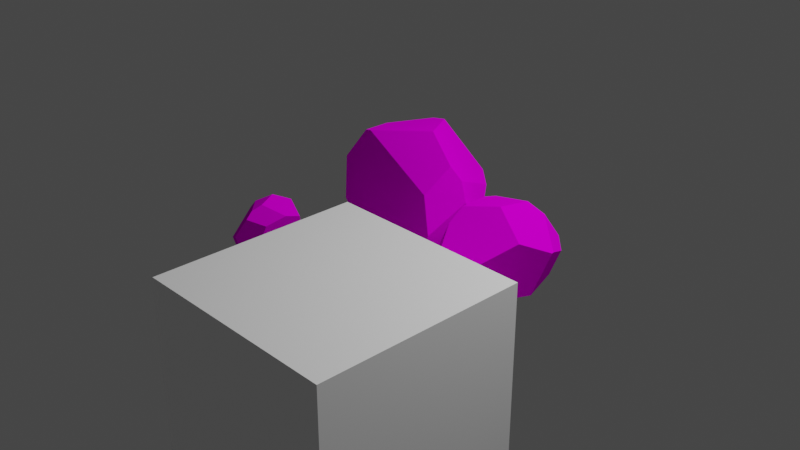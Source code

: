 # Source: iron_ore_1.blend  (saved by Blender 2.83.19; exported with 4.5.12 LTS)
import bpy
from mathutils import Matrix  # noqa: F401  (used for matrix-valued properties, if any)

bpy.ops.wm.read_factory_settings(use_empty=True)
scene = bpy.context.scene
scene.name = 'Scene'

# ---- collections
col_collection = bpy.data.collections.new('Collection'); scene.collection.children.link(col_collection)

# ---- images (referenced by path relative to the original .blend; pixels are not part of the script)
import os
ASSET_DIR = os.environ.get("B2B_ASSET_DIR", "")  # directory of the original .blend (textures are referenced by path, not embedded)
HERE = os.path.dirname(os.path.abspath(__file__))  # packed textures are extracted next to this script under _unpacked/

def load_image(name, relpath, width, height, colorspace="sRGB"):
    """Load a texture the original file referenced (path relative to the .blend, or extracted next to this script)."""
    p = next((c for c in (os.path.join(HERE, relpath), os.path.join(ASSET_DIR, relpath)) if relpath and os.path.exists(c)), "")
    if p:
        img = bpy.data.images.load(p, check_existing=True)
        img.name = name
    else:  # same state as the original file: an image datablock whose file is absent (Cycles renders it pink)
        img = bpy.data.images.new(name, width, height)
        img.source = "FILE"
        img.filepath = "//" + (relpath or name)
    img.colorspace_settings.name = colorspace
    return img
img_iron_ore_1_png = load_image('Iron_Ore_1.png', 'Iron_Ore_1.png', 1024, 1024, 'sRGB')

# ---- materials (node trees are filled in below, after node groups)
mat_material_005 = bpy.data.materials.new('Material.005')
mat_material_005.use_transparent_shadow = False
mat_color4 = bpy.data.materials.new('color4')
mat_color4.use_transparent_shadow = False
mat_color4.diffuse_color = (0.64, 0.64, 0.64, 1.0)

# ---- material node trees
mat_material_005.use_nodes = True; mat_material_005.node_tree.nodes.clear()
_N = mat_material_005.node_tree.nodes; _L = mat_material_005.node_tree.links
n0 = _N.new('ShaderNodeBsdfPrincipled'); n0.name = 'Principled BSDF'; n0.location = (10, 300)
n0.distribution = 'GGX'
n0.subsurface_method = 'BURLEY'
n0.inputs[3].default_value = 1.45
n0.inputs[27].default_value = (0.0, 0.0, 0.0, 1.0)
n0.inputs[28].default_value = 1.0
n1 = _N.new('ShaderNodeOutputMaterial'); n1.name = 'Material Output'; n1.location = (300, 300)
n2 = _N.new('ShaderNodeNewGeometry'); n2.name = 'Geometry'; n2.location = (-6329, 12992)
n3 = _N.new('ShaderNodeEmission'); n3.name = 'Emission'; n3.location = (-5597, 12838)
n4 = _N.new('ShaderNodeValToRGB'); n4.name = 'ColorRamp'; n4.location = (-6136, 12943)
while len(n4.color_ramp.elements) > 1: n4.color_ramp.elements.remove(n4.color_ramp.elements[-1])
n4.color_ramp.elements[0].position = 0.3442; n4.color_ramp.elements[0].color = (0.0, 0.0, 0.0, 1.0)
_e = n4.color_ramp.elements.new(0.6377); _e.color = (1.0, 1.0, 1.0, 1.0)
n5 = _N.new('ShaderNodeOutputMaterial'); n5.name = 'Material Output.001'; n5.location = (-5287, 12807)
n6 = _N.new('ShaderNodeBsdfPrincipled'); n6.name = 'Principled BSDF.001'; n6.location = (-5583, 12738)
n6.distribution = 'GGX'
n6.subsurface_method = 'BURLEY'
n6.inputs[3].default_value = 1.45
n6.inputs[27].default_value = (0.0, 0.0, 0.0, 1.0)
n6.inputs[28].default_value = 1.0
n7 = _N.new('ShaderNodeGamma'); n7.name = 'Gamma'; n7.location = (-5816, 12856)
n7.inputs[1].default_value = 3.5
_L.new(n0.outputs[0], n1.inputs[0])
_L.new(n2.outputs[7], n4.inputs[0])
_L.new(n4.outputs[0], n7.inputs[0])
_L.new(n7.outputs[0], n6.inputs[0])
_L.new(n6.outputs[0], n5.inputs[0])
n5.is_active_output = True
mat_color4.use_nodes = True; mat_color4.node_tree.nodes.clear()
_N = mat_color4.node_tree.nodes; _L = mat_color4.node_tree.links
n0 = _N.new('ShaderNodeBsdfPrincipled'); n0.name = 'Principled BSDF'; n0.location = (0, 300)
n0.distribution = 'GGX'
n0.subsurface_method = 'BURLEY'
n0.inputs[3].default_value = 1.0
n0.inputs[27].default_value = (0.0, 0.0, 0.0, 1.0)
n0.inputs[28].default_value = 1.0
n1 = _N.new('ShaderNodeOutputMaterial'); n1.name = 'Material Output'; n1.location = (300, 300)
n2 = _N.new('ShaderNodeRGB'); n2.name = 'RGB'; n2.location = (-300, 300)
n2.label = 'Ambient'
n2.outputs[0].default_value = (0.0, 0.0, 0.0, 1.0)
n3 = _N.new('ShaderNodeRGB'); n3.name = 'RGB.001'; n3.location = (-300, 0)
n3.label = 'Specular'
n3.outputs[0].default_value = (0.5, 0.5, 0.5, 1.0)
n4 = _N.new('ShaderNodeTexImage'); n4.name = 'Image Texture'; n4.location = (-290, 275)
n4.image = img_iron_ore_1_png
_L.new(n0.outputs[0], n1.inputs[0])
_L.new(n4.outputs[0], n0.inputs[0])
n1.is_active_output = True

# ---- world
world_world = bpy.data.worlds.new('World'); scene.world = world_world
world_world.use_nodes = True; world_world.node_tree.nodes.clear()
_N = world_world.node_tree.nodes; _L = world_world.node_tree.links
n0 = _N.new('ShaderNodeOutputWorld'); n0.name = 'World Output'; n0.location = (300, 300)
n1 = _N.new('ShaderNodeBackground'); n1.name = 'Background'; n1.location = (10, 300)
n1.inputs[0].default_value = (0.05088, 0.05088, 0.05088, 1.0)
_L.new(n1.outputs[0], n0.inputs[0])
n0.is_active_output = True
world_world.color = (0.05088, 0.05088, 0.05088)
world_world.use_sun_shadow = False
world_world.sun_shadow_jitter_overblur = 0.0

# ---- cameras
cam_camera = bpy.data.cameras.new('Camera')
cam_camera.clip_end = 100.0
cam_camera.ortho_scale = 7.314

# ---- lights
light_light = bpy.data.lights.new('Light', 'POINT')
light_light.transmission_factor = 0.0
light_light.energy = 1000.0
light_light.shadow_soft_size = 0.1
light_light.shadow_maximum_resolution = 0.006
light_light.use_absolute_resolution = True

# ---- meshes
me_cube_002 = bpy.data.meshes.new('Cube.002')
me_cube_002.from_pydata([(-1.0, -1.0, -1.0), (-1.0, -1.0, 1.0), (-1.0, 1.0, -1.0), (-1.0, 1.0, 1.0), (1.0, -1.0, -1.0), (1.0, -1.0, 1.0), (1.0, 1.0, -1.0), (1.0, 1.0, 1.0)], [], [(0, 1, 3, 2), (2, 3, 7, 6), (6, 7, 5, 4), (4, 5, 1, 0), (2, 6, 4, 0), (7, 3, 1, 5)])
_uv = me_cube_002.uv_layers.new(name='UVMap')
_uv.uv.foreach_set('vector', [0.375, 0.0, 0.625, 0.0, 0.625, 0.25, 0.375, 0.25, 0.375, 0.25, 0.625, 0.25, 0.625, 0.5, 0.375, 0.5, 0.375, 0.5, 0.625, 0.5, 0.625, 0.75, 0.375, 0.75, 0.375, 0.75, 0.625, 0.75, 0.625, 1.0, 0.375, 1.0, 0.125, 0.5, 0.375, 0.5, 0.375, 0.75, 0.125, 0.75, 0.625, 0.5, 0.875, 0.5, 0.875, 0.75, 0.625, 0.75])
me_cube_002.materials.append(mat_material_005)
me_cube_002.use_remesh_fix_poles = True
me_cube_002.use_remesh_preserve_attributes = False
me_cube_002.use_mirror_vertex_groups = False
me_cube_002.update()
me_rock_type2_01_mesh = bpy.data.meshes.new('Rock Type2 01_mesh')
me_rock_type2_01_mesh.from_pydata([(0.0006741, -0.1831, -0.4066), (0.8124, -0.06031, -0.0448), (0.7167, -0.01855, 0.4013), (-0.3914, -0.1983, -0.1984), (-0.1153, -0.1039, 0.382), (-0.4457, 0.1891, 0.3238), (-0.6028, 0.1303, -0.01447), (-0.4111, -0.1797, -0.2), (0.9203, 0.2125, -0.2101), (0.6861, 0.4402, -0.5334), (0.7847, 0.2198, 0.3671), (0.6669, 0.5826, 0.3065), (0.7607, 0.8344, 0.0584), (0.8644, 0.7023, 0.009175), (0.9381, 0.5094, 0.0284), (0.08377, 0.2458, -0.716), (0.4913, 0.4943, -0.6897), (-0.1776, 0.9682, 0.214), (0.4265, 1.059, -0.04117), (0.1124, 0.9749, -0.5126), (-0.4947, 0.6163, 0.256), (-0.2446, 0.9563, 0.2132), (-0.4675, 0.3011, -0.471), (-0.6512, 0.3637, -0.09731), (-0.3019, 0.4155, -0.6262), (-0.03562, 0.9494, -0.5038), (-0.2894, 0.9293, -0.1008), (-0.6226, 0.4748, -0.02716)], [], [(4, 5, 6, 7, 3), (27, 26, 25, 24, 22, 23), (13, 12, 11, 10, 14), (2, 4, 3, 0, 1), (13, 14, 8, 9), (18, 17, 11, 12), (2, 1, 8, 14, 10), (0, 15, 16, 9, 8, 1), (16, 19, 18, 12, 13, 9), (4, 2, 10, 11, 17, 21, 20, 5), (23, 22, 7, 6), (26, 27, 20, 21), (19, 25, 26, 21, 17, 18), (19, 16, 15, 24, 25), (20, 27, 23, 6, 5), (0, 3, 7, 22, 24, 15)])
_uv = me_rock_type2_01_mesh.uv_layers.new(name='Rock_Type2_01_mesh-mesh-map-0')
_uv.uv.foreach_set('vector', [0.9996, 0.9198, 0.4059, 0.9139, 0.2138, 0.3767, 0.6348, 0.0118, 0.6715, 0.009611, 0.1249, 0.7589, 0.3575, 0.09036, 0.8906, 0.0303, 0.8906, 0.7996, 0.6533, 0.9782, 0.1833, 0.9155, 0.8277, 0.8508, 0.651, 1.044, 0.2769, 0.5574, 0.3552, -0.04094, 0.8963, 0.5373, 0.3125, -0.01874, 0.9301, 0.4483, 0.8629, 0.9938, 0.4688, 0.9215, 0.02897, 0.2325, 0.8173, 0.9964, 0.5279, 0.9276, 0.2678, 0.3909, 0.8173, -0.0108, 0.5895, 1.013, -0.005131, 0.6889, 0.9803, 0.4955, 1.001, 0.8459, 0.6823, 1.002, 0.2533, 0.5135, 0.3866, 0.03176, 0.8943, 0.006564, 0.8943, 0.7126, 0.9771, 0.9955, 0.4757, 0.9859, 0.2507, 0.5508, 0.3513, 0.3067, 0.6681, -0.02078, 0.9771, 0.05111, 0.2859, -0.03164, 0.9589, 0.1655, 0.7699, 0.8482, 0.3288, 1.024, 0.1442, 0.9694, 0.08742, 0.2056, 0.2833, 0.653, 0.2584, 0.04142, 0.4234, -0.01177, 0.6921, 0.07506, 1.008, 0.7002, 1.002, 0.7609, 0.8086, 1.032, 0.5067, 0.985, 0.2688, 0.2128, 0.8826, 3.356e-05, 0.8826, 0.998, 0.3092, 0.6426, 0.439, -0.03175, 1.022, 0.7762, 0.4794, 0.84, 0.02897, 0.2485, 0.1377, 0.8392, 0.07574, 0.641, 0.4169, 0.09666, 0.8011, -0.01009, 0.8347, 0.07713, 0.8347, 1.002, 0.8594, 0.09309, 0.8594, 0.9951, 0.2602, 0.9276, 0.01001, 0.3864, 0.6925, -0.007818, 0.9139, 1.001, 0.2311, 0.8149, 0.03499, 0.5957, 0.1372, 0.0236, 0.9139, -0.005954, 0.936, 0.7338, 0.4605, 0.9922, 0.4321, 0.9751, 0.2494, 0.2629, 0.4246, -0.01375, 0.936, 0.01853])
me_rock_type2_01_mesh.materials.append(mat_color4)
me_rock_type2_01_mesh.use_remesh_fix_poles = True
me_rock_type2_01_mesh.use_remesh_preserve_attributes = False
me_rock_type2_01_mesh.use_mirror_vertex_groups = False
me_rock_type2_01_mesh.update()
me_rock_type2_01_mesh_001 = bpy.data.meshes.new('Rock Type2 01_mesh.001')
me_rock_type2_01_mesh_001.from_pydata([(0.3581, 0.4936, 0.2744), (-0.02156, 0.1564, 0.702), (0.008609, -0.1625, 0.591), (0.53, 0.3755, 0.02038), (0.3872, -0.07486, 0.1092), (0.3307, -0.0009766, -0.207), (0.4148, 0.2612, -0.2549), (0.526, 0.3785, 0.0009764), (-0.2417, 0.2699, 0.6746), (-0.3062, 0.5296, 0.4647), (-0.1688, -0.142, 0.5421), (-0.3524, -0.08479, 0.3307), (-0.5573, 0.09066, 0.3093), (-0.5173, 0.1168, 0.4296), (-0.4246, 0.09492, 0.5499), (0.04383, 0.7161, 0.1813), (-0.2703, 0.6621, 0.3346), (-0.2669, 0.06063, -0.3387), (-0.5711, 0.1949, 0.02102), (-0.4154, 0.5686, -0.1041), (0.07945, 0.05587, -0.4004), (-0.2333, 0.0671, -0.3756), (0.2355, 0.5855, -0.2022), (0.2841, 0.3277, -0.3704), (0.09247, 0.6855, -0.1322), (-0.3411, 0.5752, -0.1867), (-0.2121, 0.3016, -0.3682), (0.2063, 0.2743, -0.4019)], [], [(4, 5, 6, 7, 3), (27, 26, 25, 24, 22, 23), (13, 12, 11, 10, 14), (2, 4, 3, 0, 1), (13, 14, 8, 9), (18, 17, 11, 12), (2, 1, 8, 14, 10), (0, 15, 16, 9, 8, 1), (16, 19, 18, 12, 13, 9), (4, 2, 10, 11, 17, 21, 20, 5), (23, 22, 7, 6), (26, 27, 20, 21), (19, 25, 26, 21, 17, 18), (19, 16, 15, 24, 25), (20, 27, 23, 6, 5), (0, 3, 7, 22, 24, 15)])
_uv = me_rock_type2_01_mesh_001.uv_layers.new(name='Rock_Type2_01_mesh-mesh-map-0')
_uv.uv.foreach_set('vector', [0.9943, 0.9362, 0.389, 0.8614, 0.2493, 0.306, 0.7055, -0.01758, 0.7424, -0.01619, 0.7826, 0.8673, 0.07857, 0.5919, 0.03608, 0.0205, 0.8571, 0.05171, 1.038, 0.3122, 0.9521, 0.8113, 0.9682, 0.7398, 0.8634, 0.9837, 0.3429, 0.6424, 0.2603, 0.05811, 0.9295, 0.4167, 0.3221, 0.03675, 0.8702, 0.458, 0.8064, 0.9444, 0.4552, 0.8772, 0.06724, 0.2591, 0.8009, 0.9836, 0.5132, 0.9152, 0.2547, 0.3817, 0.8009, -0.01762, 0.4817, 0.5175, 0.9121, -0.001035, 0.9121, 0.9983, 0.566, 0.9515, 0.6782, 1.011, 0.2457, 0.5185, 0.3801, 0.03285, 0.892, 0.007442, 0.892, 0.7192, 0.9733, 0.9915, 0.4779, 0.984, 0.2539, 0.5551, 0.3523, 0.3135, 0.664, -0.01133, 0.9695, 0.05845, 0.1458, -0.009561, 0.8598, 0.000999, 0.8598, 0.7222, 0.4749, 1.015, 0.2788, 1.011, 0.01561, 0.2772, 0.2566, 0.517, 0.5386, -0.01783, 0.7019, 0.01214, 0.8891, 0.2073, 0.8891, 0.9004, 0.8634, 0.9419, 0.5882, 1.003, 0.4043, 0.8285, 0.2485, 0.2062, 0.8776, -0.004084, 0.8776, 0.9983, 0.3017, 0.6413, 0.4404, 0.06204, 1.05, 0.7256, 0.5699, 0.841, 0.102, 0.3576, 0.2039, 0.6108, 0.2126, 0.4225, 0.6725, 0.06461, 1.033, 0.09295, 1.035, 0.1777, 0.7474, 0.9657, 0.8705, 0.08743, 0.8705, 1.008, 0.2591, 0.9388, 0.00386, 0.3867, 0.7002, -0.01552, 0.8967, 1.003, 0.2144, 0.8175, 0.01846, 0.5984, 0.1206, 0.0268, 0.8967, -0.00273, 0.9576, 0.7552, 0.468, 1.021, 0.4387, 1.004, 0.2506, 0.2702, 0.4311, -0.01463, 0.9576, 0.01861])
me_rock_type2_01_mesh_001.materials.append(mat_color4)
me_rock_type2_01_mesh_001.use_remesh_fix_poles = True
me_rock_type2_01_mesh_001.use_remesh_preserve_attributes = False
me_rock_type2_01_mesh_001.use_mirror_vertex_groups = False
me_rock_type2_01_mesh_001.update()
me_rock_type2_01_mesh_002 = bpy.data.meshes.new('Rock Type2 01_mesh.002')
me_rock_type2_01_mesh_002.from_pydata([(-0.3639, 0.1617, 1.05), (-0.1711, 0.5581, 1.224), (0.04615, 0.4819, 1.299), (-0.269, -0.05285, 1.04), (0.02114, 0.05448, 1.189), (-0.06134, -0.1341, 1.303), (-0.2298, -0.1944, 1.215), (-0.2731, -0.06424, 1.048), (-0.2906, 0.6051, 1.347), (-0.495, 0.4849, 1.4), (-0.003152, 0.5035, 1.42), (-0.08988, 0.4214, 1.585), (-0.2488, 0.4669, 1.686), (-0.2514, 0.5322, 1.62), (-0.2116, 0.5823, 1.531), (-0.5797, 0.1931, 1.23), (-0.5886, 0.388, 1.39), (-0.22, -0.03965, 1.702), (-0.3426, 0.283, 1.759), (-0.5802, 0.1494, 1.628), (-0.1587, -0.1842, 1.506), (-0.221, -0.07378, 1.69), (-0.4815, -0.111, 1.249), (-0.3069, -0.2306, 1.317), (-0.5712, -0.02401, 1.298), (-0.577, 0.07336, 1.605), (-0.378, -0.07891, 1.63), (-0.2863, -0.2267, 1.385)], [], [(4, 5, 6, 7, 3), (27, 26, 25, 24, 22, 23), (13, 12, 11, 10, 14), (2, 4, 3, 0, 1), (13, 14, 8, 9), (18, 17, 11, 12), (2, 1, 8, 14, 10), (0, 15, 16, 9, 8, 1), (16, 19, 18, 12, 13, 9), (4, 2, 10, 11, 17, 21, 20, 5), (23, 22, 7, 6), (26, 27, 20, 21), (19, 25, 26, 21, 17, 18), (19, 16, 15, 24, 25), (20, 27, 23, 6, 5), (0, 3, 7, 22, 24, 15)])
_uv = me_rock_type2_01_mesh_002.uv_layers.new(name='Rock_Type2_01_mesh-mesh-map-0')
_uv.uv.foreach_set('vector', [0.9688, 0.9931, 0.3611, 0.8632, 0.2689, 0.2871, 0.7607, -0.0006608, 0.798, 0.004036, 0.07913, 0.7724, 0.328, 0.05729, 0.8983, -0.00697, 0.8983, 0.8159, 0.6444, 1.007, 0.1417, 0.9399, 0.8817, 0.7244, 0.7745, 0.9664, 0.2594, 0.6205, 0.1419, 0.02202, 0.8465, 0.4019, 0.3253, 0.006003, 0.891, 0.428, 0.833, 0.9255, 0.4734, 0.862, 0.06837, 0.2367, 0.007883, 0.9298, 0.08869, 0.6475, 0.6296, 0.4151, 1.001, 0.9749, 0.654, 0.6147, -0.004617, 0.4637, 0.89, 0.01221, 1.004, 0.3432, 0.6218, 1.005, 0.1892, 0.5127, 0.3236, 0.02696, 0.8356, 0.001552, 0.8356, 0.7135, 0.8114, 0.9958, 0.3167, 0.9864, 0.09472, 0.5571, 0.194, 0.3162, 0.5066, -0.006983, 0.8114, 0.06395, 0.1407, -0.002677, 0.8394, 0.007656, 0.8518, 0.746, 0.4627, 0.9999, 0.2708, 0.9962, 0.01323, 0.2779, 0.2848, 0.7261, 0.002875, 0.1703, 0.1254, 0.05078, 0.4011, 0.009498, 1.001, 0.3806, 1.004, 0.4688, 0.8908, 0.7365, 0.6023, 0.8421, 0.1485, 0.355, 0.7086, -0.02999, 1.011, 0.9203, 0.3573, 0.7557, 0.3722, 0.005508, 1.066, 0.7271, 0.5351, 0.8669, 0.003806, 0.342, 0.1432, 0.837, 0.08245, 0.6426, 0.4169, 0.1091, 0.7934, 0.00452, 0.8263, 0.09001, 0.8263, 0.9963, 0.6421, -0.01038, 1.03, 0.7904, 0.4864, 0.9991, -0.008107, 0.6678, 0.3991, -0.007221, 0.8681, 1.006, 0.1884, 0.8214, -0.006875, 0.6032, 0.0949, 0.03369, 0.8681, 0.004266, 0.9271, 0.7564, 0.459, 1.006, 0.4195, 0.9995, 0.2355, 0.2821, 0.412, 0.003396, 0.9271, 0.03592])
me_rock_type2_01_mesh_002.materials.append(mat_color4)
me_rock_type2_01_mesh_002.use_remesh_fix_poles = True
me_rock_type2_01_mesh_002.use_remesh_preserve_attributes = False
me_rock_type2_01_mesh_002.use_mirror_vertex_groups = False
me_rock_type2_01_mesh_002.update()

# ---- objects
ob_light = bpy.data.objects.new('Light', light_light)
ob_camera = bpy.data.objects.new('Camera', cam_camera)
ob_cube = bpy.data.objects.new('Cube', me_cube_002)
ob_rock_type2_01_mesh = bpy.data.objects.new('Rock_Type2_01_mesh', me_rock_type2_01_mesh)
ob_rock_type2_01_mesh_001 = bpy.data.objects.new('Rock_Type2_01_mesh.001', me_rock_type2_01_mesh_001)
ob_rock_type2_01_mesh_002 = bpy.data.objects.new('Rock_Type2_01_mesh.002', me_rock_type2_01_mesh_002)

# ---- transforms, parenting, visibility, modifiers, constraints
ob_light.location = (4.076, 1.005, 5.904)
ob_light.rotation_euler = (0.6503, 0.05522, 1.866)
ob_light.lock_rotations_4d = False
ob_light.empty_display_type = 'ARROWS'
ob_light.color = (0.0, 0.0, 0.0, 0.0)
ob_light.lineart.crease_threshold = 0.0
ob_camera.location = (7.359, -6.926, 4.958)
ob_camera.rotation_euler = (1.109, 0.0, 0.8149)
ob_camera.lock_rotations_4d = False
ob_camera.empty_display_type = 'ARROWS'
ob_camera.color = (0.0, 0.0, 0.0, 0.0)
ob_camera.display_type = 'WIRE'
ob_camera.lineart.crease_threshold = 0.0
ob_cube.location = (1.555, -2.152, -0.2473)
ob_cube.lineart.crease_threshold = 0.0
ob_rock_type2_01_mesh.location = (0.0, 0.0, 0.0)
ob_rock_type2_01_mesh.rotation_euler = (1.571, -0.0, 0.0)
ob_rock_type2_01_mesh.lineart.crease_threshold = 0.0
ob_rock_type2_01_mesh_001.location = (1.459, 0.0, 0.0)
ob_rock_type2_01_mesh_001.rotation_euler = (1.571, -0.0, 0.0)
ob_rock_type2_01_mesh_001.lineart.crease_threshold = 0.0
ob_rock_type2_01_mesh_002.location = (0.0, 0.0, 0.0)
ob_rock_type2_01_mesh_002.rotation_euler = (1.571, -0.0, 0.0)
ob_rock_type2_01_mesh_002.lineart.crease_threshold = 0.0

# ---- collection membership
col_collection.objects.link(ob_light)
col_collection.objects.link(ob_camera)
col_collection.objects.link(ob_cube)
col_collection.objects.link(ob_rock_type2_01_mesh)
col_collection.objects.link(ob_rock_type2_01_mesh_001)
col_collection.objects.link(ob_rock_type2_01_mesh_002)

# ---- scene / render settings (as saved in the file)
scene.camera = ob_camera
scene.frame_start = 1; scene.frame_end = 250; scene.frame_set(1)
scene.render.engine = 'BLENDER_EEVEE_NEXT'
scene.cycles.use_denoising = False
scene.cycles.samples = 128
scene.cycles.sampling_pattern = 'TABULATED_SOBOL'
scene.cycles.use_adaptive_sampling = False
scene.cycles.use_light_tree = False
scene.view_settings.view_transform = 'Filmic'
bpy.context.view_layer.update()

